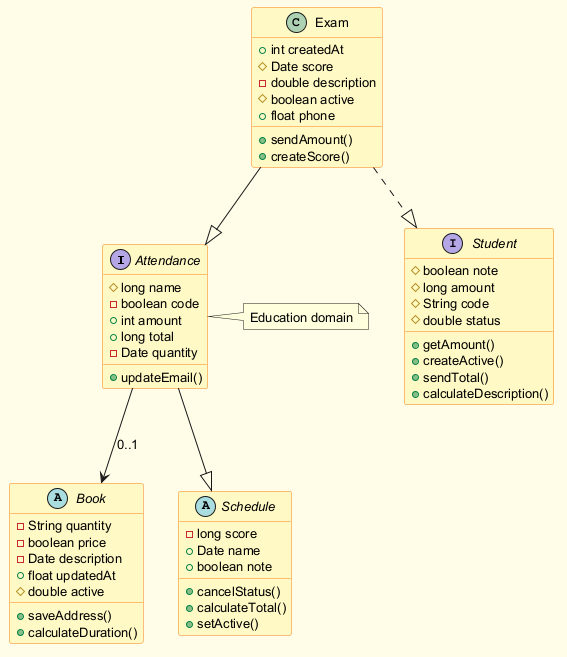

The diagram above was rendered by PlantUML. Its source (embedded in the PNG):
@startuml
skinparam backgroundColor #FFFDE7
skinparam classBackgroundColor #FFF9C4
skinparam classBorderColor #F57F17
skinparam defaultFontSize 13
interface Attendance {
  #long name
  -boolean code
  +int amount
  +long total
  -Date quantity
  +updateEmail()
}
abstract class Book {
  -String quantity
  -boolean price
  -Date description
  +float updatedAt
  #double active
  +saveAddress()
  +calculateDuration()
}
abstract class Schedule {
  -long score
  +Date name
  +boolean note
  +cancelStatus()
  +calculateTotal()
  +setActive()
}
interface Student {
  #boolean note
  #long amount
  #String code
  #double status
  +getAmount()
  +createActive()
  +sendTotal()
  +calculateDescription()
}
class Exam {
  +int createdAt
  #Date score
  -double description
  #boolean active
  +float phone
  +sendAmount()
  +createScore()
}
Exam --|> Attendance
Exam ..|> Student
Attendance --|> Schedule
Attendance --> Book : "0..1"
note right of Attendance : Education domain
@enduml